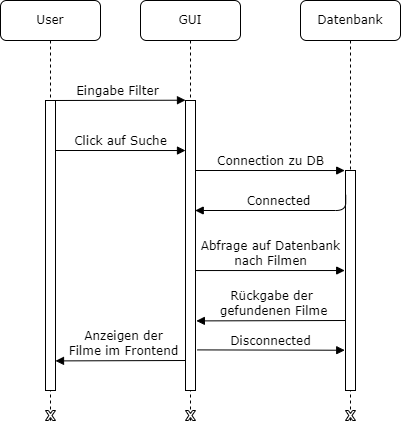

The diagram above was exported from draw.io. Its source (the exported page's mxGraphModel, read from the mxfile embedded in the PNG):
<mxGraphModel dx="685" dy="479" grid="1" gridSize="10" guides="1" tooltips="1" connect="1" arrows="1" fold="1" page="1" pageScale="1" pageWidth="1100" pageHeight="850" background="none" math="0" shadow="0">
  <root>
    <mxCell id="0" />
    <mxCell id="1" parent="0" />
    <mxCell id="5xNed2_IopPIyPA-CnFP-2" value="GUI" style="shape=umlLifeline;perimeter=lifelinePerimeter;whiteSpace=wrap;html=1;container=1;collapsible=0;recursiveResize=0;outlineConnect=0;rounded=1;shadow=0;comic=0;labelBackgroundColor=none;strokeWidth=1;fontFamily=Verdana;fontSize=12;align=center;" vertex="1" parent="1">
      <mxGeometry x="540" y="40" width="100" height="420" as="geometry" />
    </mxCell>
    <mxCell id="5xNed2_IopPIyPA-CnFP-3" value="" style="html=1;points=[];perimeter=orthogonalPerimeter;rounded=0;shadow=0;comic=0;labelBackgroundColor=none;strokeWidth=1;fontFamily=Verdana;fontSize=12;align=center;" vertex="1" parent="5xNed2_IopPIyPA-CnFP-2">
      <mxGeometry x="45" y="100" width="10" height="290" as="geometry" />
    </mxCell>
    <mxCell id="5xNed2_IopPIyPA-CnFP-4" value="Click auf Suche" style="html=1;verticalAlign=bottom;endArrow=block;entryX=0;entryY=0;labelBackgroundColor=none;fontFamily=Verdana;fontSize=12;edgeStyle=elbowEdgeStyle;elbow=vertical;" edge="1" parent="5xNed2_IopPIyPA-CnFP-2">
      <mxGeometry relative="1" as="geometry">
        <mxPoint x="-85" y="150" as="sourcePoint" />
        <mxPoint x="45" y="150.0000000000016" as="targetPoint" />
      </mxGeometry>
    </mxCell>
    <mxCell id="5xNed2_IopPIyPA-CnFP-22" value="" style="verticalLabelPosition=bottom;verticalAlign=top;html=1;shape=mxgraph.basic.x" vertex="1" parent="5xNed2_IopPIyPA-CnFP-2">
      <mxGeometry x="45" y="410" width="10" height="10" as="geometry" />
    </mxCell>
    <mxCell id="5xNed2_IopPIyPA-CnFP-5" value="Datenbank" style="shape=umlLifeline;perimeter=lifelinePerimeter;whiteSpace=wrap;html=1;container=1;collapsible=0;recursiveResize=0;outlineConnect=0;rounded=1;shadow=0;comic=0;labelBackgroundColor=none;strokeWidth=1;fontFamily=Verdana;fontSize=12;align=center;" vertex="1" parent="1">
      <mxGeometry x="700" y="40" width="100" height="420" as="geometry" />
    </mxCell>
    <mxCell id="5xNed2_IopPIyPA-CnFP-6" value="" style="html=1;points=[];perimeter=orthogonalPerimeter;rounded=0;shadow=0;comic=0;labelBackgroundColor=none;strokeWidth=1;fontFamily=Verdana;fontSize=12;align=center;" vertex="1" parent="5xNed2_IopPIyPA-CnFP-5">
      <mxGeometry x="45" y="170" width="10" height="220" as="geometry" />
    </mxCell>
    <mxCell id="5xNed2_IopPIyPA-CnFP-7" value="Connection zu DB" style="html=1;verticalAlign=bottom;endArrow=block;labelBackgroundColor=none;fontFamily=Verdana;fontSize=12;edgeStyle=elbowEdgeStyle;elbow=vertical;entryX=-0.08;entryY=0;entryDx=0;entryDy=0;entryPerimeter=0;" edge="1" parent="5xNed2_IopPIyPA-CnFP-5" target="5xNed2_IopPIyPA-CnFP-6">
      <mxGeometry relative="1" as="geometry">
        <mxPoint x="-105" y="170" as="sourcePoint" />
        <mxPoint x="40" y="170" as="targetPoint" />
      </mxGeometry>
    </mxCell>
    <mxCell id="5xNed2_IopPIyPA-CnFP-10" value="Rückgabe der&lt;br&gt;&amp;nbsp;gefundenen Filme" style="html=1;verticalAlign=bottom;endArrow=block;labelBackgroundColor=none;fontFamily=Verdana;fontSize=12;edgeStyle=elbowEdgeStyle;elbow=vertical;entryX=1.015;entryY=0.251;entryDx=0;entryDy=0;entryPerimeter=0;exitX=-0.07;exitY=0.132;exitDx=0;exitDy=0;exitPerimeter=0;" edge="1" parent="5xNed2_IopPIyPA-CnFP-5">
      <mxGeometry relative="1" as="geometry">
        <mxPoint x="45.000000000000114" y="320" as="sourcePoint" />
        <mxPoint x="-104.14999999999998" y="320.84000000000003" as="targetPoint" />
        <Array as="points">
          <mxPoint x="-49.299999999999955" y="320.4" />
          <mxPoint x="-69.29999999999995" y="310.4" />
        </Array>
      </mxGeometry>
    </mxCell>
    <mxCell id="5xNed2_IopPIyPA-CnFP-23" value="" style="verticalLabelPosition=bottom;verticalAlign=top;html=1;shape=mxgraph.basic.x" vertex="1" parent="5xNed2_IopPIyPA-CnFP-5">
      <mxGeometry x="45" y="410" width="10" height="10" as="geometry" />
    </mxCell>
    <mxCell id="5xNed2_IopPIyPA-CnFP-11" value="User" style="shape=umlLifeline;perimeter=lifelinePerimeter;whiteSpace=wrap;html=1;container=1;collapsible=0;recursiveResize=0;outlineConnect=0;rounded=1;shadow=0;comic=0;labelBackgroundColor=none;strokeWidth=1;fontFamily=Verdana;fontSize=12;align=center;" vertex="1" parent="1">
      <mxGeometry x="400" y="40" width="100" height="420" as="geometry" />
    </mxCell>
    <mxCell id="5xNed2_IopPIyPA-CnFP-12" value="" style="html=1;points=[];perimeter=orthogonalPerimeter;rounded=0;shadow=0;comic=0;labelBackgroundColor=none;strokeWidth=1;fontFamily=Verdana;fontSize=12;align=center;" vertex="1" parent="5xNed2_IopPIyPA-CnFP-11">
      <mxGeometry x="45" y="100" width="10" height="290" as="geometry" />
    </mxCell>
    <mxCell id="5xNed2_IopPIyPA-CnFP-13" value="Anzeigen der&lt;br&gt;Filme im Frontend" style="html=1;verticalAlign=bottom;endArrow=block;labelBackgroundColor=none;fontFamily=Verdana;fontSize=12;edgeStyle=elbowEdgeStyle;elbow=vertical;entryX=1.015;entryY=0.251;entryDx=0;entryDy=0;entryPerimeter=0;" edge="1" parent="5xNed2_IopPIyPA-CnFP-11">
      <mxGeometry x="-0.0401" relative="1" as="geometry">
        <mxPoint x="185" y="360" as="sourcePoint" />
        <mxPoint x="55" y="360.84000000000003" as="targetPoint" />
        <Array as="points">
          <mxPoint x="109.85000000000005" y="360.4" />
          <mxPoint x="89.85000000000005" y="350.4" />
        </Array>
        <mxPoint as="offset" />
      </mxGeometry>
    </mxCell>
    <mxCell id="5xNed2_IopPIyPA-CnFP-21" value="" style="verticalLabelPosition=bottom;verticalAlign=top;html=1;shape=mxgraph.basic.x" vertex="1" parent="5xNed2_IopPIyPA-CnFP-11">
      <mxGeometry x="45" y="410" width="10" height="10" as="geometry" />
    </mxCell>
    <mxCell id="5xNed2_IopPIyPA-CnFP-14" value="Eingabe Filter" style="html=1;verticalAlign=bottom;endArrow=block;entryX=0;entryY=0;labelBackgroundColor=none;fontFamily=Verdana;fontSize=12;edgeStyle=elbowEdgeStyle;elbow=vertical;" edge="1" parent="1" source="5xNed2_IopPIyPA-CnFP-12" target="5xNed2_IopPIyPA-CnFP-3">
      <mxGeometry relative="1" as="geometry">
        <mxPoint x="520" y="150" as="sourcePoint" />
      </mxGeometry>
    </mxCell>
    <mxCell id="5xNed2_IopPIyPA-CnFP-15" value="Connected" style="html=1;verticalAlign=bottom;endArrow=block;labelBackgroundColor=none;fontFamily=Verdana;fontSize=12;edgeStyle=elbowEdgeStyle;elbow=vertical;exitX=0.024;exitY=0.111;exitDx=0;exitDy=0;exitPerimeter=0;entryX=0.971;entryY=0.376;entryDx=0;entryDy=0;entryPerimeter=0;" edge="1" parent="1" source="5xNed2_IopPIyPA-CnFP-6" target="5xNed2_IopPIyPA-CnFP-3">
      <mxGeometry relative="1" as="geometry">
        <mxPoint x="740" y="250" as="sourcePoint" />
        <mxPoint x="600" y="250" as="targetPoint" />
        <Array as="points">
          <mxPoint x="650" y="250" />
          <mxPoint x="630" y="240" />
        </Array>
      </mxGeometry>
    </mxCell>
    <mxCell id="5xNed2_IopPIyPA-CnFP-16" value="Abfrage auf Datenbank&lt;br&gt;nach Filmen" style="html=1;verticalAlign=bottom;endArrow=block;labelBackgroundColor=none;fontFamily=Verdana;fontSize=12;edgeStyle=elbowEdgeStyle;elbow=vertical;entryX=-0.08;entryY=0;entryDx=0;entryDy=0;entryPerimeter=0;" edge="1" parent="1">
      <mxGeometry relative="1" as="geometry">
        <mxPoint x="595.0000000000001" y="310.03999999999996" as="sourcePoint" />
        <mxPoint x="744.1999999999999" y="310.03999999999996" as="targetPoint" />
      </mxGeometry>
    </mxCell>
    <mxCell id="5xNed2_IopPIyPA-CnFP-19" value="Disconnected" style="html=1;verticalAlign=bottom;endArrow=block;labelBackgroundColor=none;fontFamily=Verdana;fontSize=12;elbow=vertical;exitX=1.162;exitY=0.86;exitDx=0;exitDy=0;exitPerimeter=0;entryX=-0.076;entryY=0.817;entryDx=0;entryDy=0;entryPerimeter=0;" edge="1" parent="1" target="5xNed2_IopPIyPA-CnFP-6" source="5xNed2_IopPIyPA-CnFP-3">
      <mxGeometry relative="1" as="geometry">
        <mxPoint x="600" y="380" as="sourcePoint" />
        <mxPoint x="670" y="410" as="targetPoint" />
      </mxGeometry>
    </mxCell>
  </root>
</mxGraphModel>